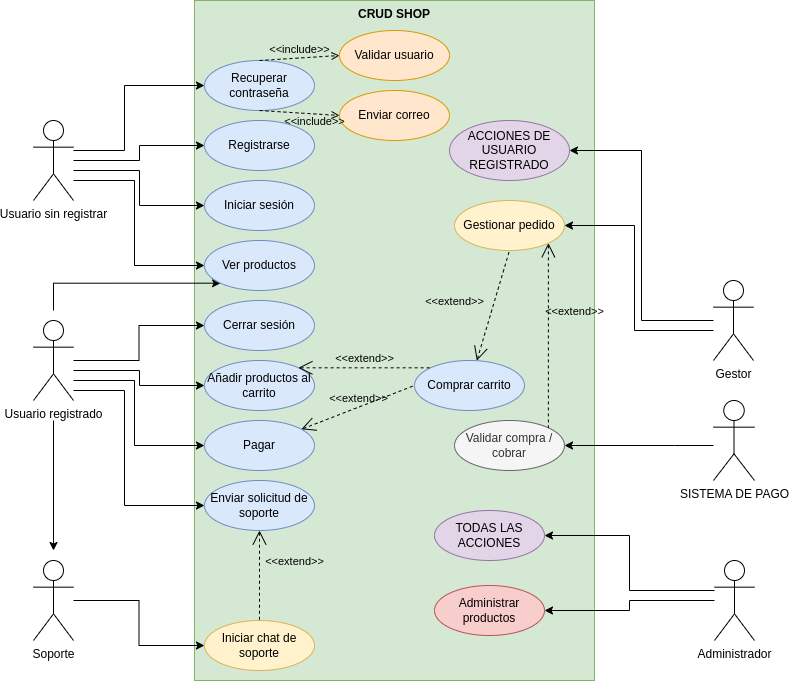

The diagram above was exported from draw.io. Its source (the exported page's mxGraphModel, read from the mxfile embedded in the PNG):
<mxGraphModel dx="1379" dy="796" grid="1" gridSize="10" guides="1" tooltips="1" connect="1" arrows="1" fold="1" page="1" pageScale="1" pageWidth="827" pageHeight="1169" math="0" shadow="0">
  <root>
    <mxCell id="0" />
    <mxCell id="1" parent="0" />
    <mxCell id="-5u_cZ8onFkRzwM4MRFY-8" value="CRUD SHOP" style="shape=rect;html=1;verticalAlign=top;fontStyle=1;whiteSpace=wrap;align=center;fillColor=#d5e8d4;strokeColor=#82b366;" parent="1" vertex="1">
      <mxGeometry x="520" width="400" height="680" as="geometry" />
    </mxCell>
    <mxCell id="-5u_cZ8onFkRzwM4MRFY-20" style="edgeStyle=orthogonalEdgeStyle;rounded=0;orthogonalLoop=1;jettySize=auto;html=1;entryX=0;entryY=0.5;entryDx=0;entryDy=0;" parent="1" source="-5u_cZ8onFkRzwM4MRFY-1" target="-5u_cZ8onFkRzwM4MRFY-19" edge="1">
      <mxGeometry relative="1" as="geometry" />
    </mxCell>
    <mxCell id="-5u_cZ8onFkRzwM4MRFY-22" style="edgeStyle=orthogonalEdgeStyle;rounded=0;orthogonalLoop=1;jettySize=auto;html=1;entryX=0;entryY=1;entryDx=0;entryDy=0;" parent="1" target="-5u_cZ8onFkRzwM4MRFY-17" edge="1">
      <mxGeometry relative="1" as="geometry">
        <mxPoint x="379" y="310" as="sourcePoint" />
        <Array as="points">
          <mxPoint x="379" y="283" />
        </Array>
      </mxGeometry>
    </mxCell>
    <mxCell id="-5u_cZ8onFkRzwM4MRFY-24" style="edgeStyle=orthogonalEdgeStyle;rounded=0;orthogonalLoop=1;jettySize=auto;html=1;entryX=0;entryY=0.5;entryDx=0;entryDy=0;" parent="1" source="-5u_cZ8onFkRzwM4MRFY-1" target="-5u_cZ8onFkRzwM4MRFY-23" edge="1">
      <mxGeometry relative="1" as="geometry">
        <Array as="points">
          <mxPoint x="465" y="370" />
          <mxPoint x="465" y="385" />
        </Array>
      </mxGeometry>
    </mxCell>
    <mxCell id="-5u_cZ8onFkRzwM4MRFY-29" style="edgeStyle=orthogonalEdgeStyle;rounded=0;orthogonalLoop=1;jettySize=auto;html=1;entryX=0;entryY=0.5;entryDx=0;entryDy=0;" parent="1" source="-5u_cZ8onFkRzwM4MRFY-1" target="-5u_cZ8onFkRzwM4MRFY-28" edge="1">
      <mxGeometry relative="1" as="geometry">
        <Array as="points">
          <mxPoint x="460" y="380" />
          <mxPoint x="460" y="445" />
        </Array>
      </mxGeometry>
    </mxCell>
    <mxCell id="-5u_cZ8onFkRzwM4MRFY-36" style="edgeStyle=orthogonalEdgeStyle;rounded=0;orthogonalLoop=1;jettySize=auto;html=1;entryX=0;entryY=0.5;entryDx=0;entryDy=0;" parent="1" source="-5u_cZ8onFkRzwM4MRFY-1" target="-5u_cZ8onFkRzwM4MRFY-35" edge="1">
      <mxGeometry relative="1" as="geometry">
        <Array as="points">
          <mxPoint x="450" y="390" />
          <mxPoint x="450" y="505" />
        </Array>
      </mxGeometry>
    </mxCell>
    <mxCell id="-5u_cZ8onFkRzwM4MRFY-40" style="edgeStyle=orthogonalEdgeStyle;rounded=0;orthogonalLoop=1;jettySize=auto;html=1;" parent="1" edge="1">
      <mxGeometry relative="1" as="geometry">
        <mxPoint x="379" y="550" as="targetPoint" />
        <mxPoint x="379" y="420" as="sourcePoint" />
      </mxGeometry>
    </mxCell>
    <mxCell id="-5u_cZ8onFkRzwM4MRFY-1" value="&lt;div&gt;Usuario registrado&lt;/div&gt;" style="shape=umlActor;verticalLabelPosition=bottom;verticalAlign=top;html=1;outlineConnect=0;" parent="1" vertex="1">
      <mxGeometry x="359" y="320" width="40" height="80" as="geometry" />
    </mxCell>
    <mxCell id="-5u_cZ8onFkRzwM4MRFY-39" style="edgeStyle=orthogonalEdgeStyle;rounded=0;orthogonalLoop=1;jettySize=auto;html=1;entryX=0;entryY=0.5;entryDx=0;entryDy=0;" parent="1" source="-5u_cZ8onFkRzwM4MRFY-2" target="-5u_cZ8onFkRzwM4MRFY-37" edge="1">
      <mxGeometry relative="1" as="geometry" />
    </mxCell>
    <mxCell id="-5u_cZ8onFkRzwM4MRFY-2" value="Soporte" style="shape=umlActor;verticalLabelPosition=bottom;verticalAlign=top;html=1;outlineConnect=0;" parent="1" vertex="1">
      <mxGeometry x="359" y="560" width="40" height="80" as="geometry" />
    </mxCell>
    <mxCell id="-5u_cZ8onFkRzwM4MRFY-42" style="edgeStyle=orthogonalEdgeStyle;rounded=0;orthogonalLoop=1;jettySize=auto;html=1;entryX=1;entryY=0.5;entryDx=0;entryDy=0;" parent="1" source="-5u_cZ8onFkRzwM4MRFY-5" target="-5u_cZ8onFkRzwM4MRFY-41" edge="1">
      <mxGeometry relative="1" as="geometry" />
    </mxCell>
    <mxCell id="-5u_cZ8onFkRzwM4MRFY-45" style="edgeStyle=orthogonalEdgeStyle;rounded=0;orthogonalLoop=1;jettySize=auto;html=1;entryX=1;entryY=0.5;entryDx=0;entryDy=0;" parent="1" source="-5u_cZ8onFkRzwM4MRFY-5" target="-5u_cZ8onFkRzwM4MRFY-44" edge="1">
      <mxGeometry relative="1" as="geometry">
        <Array as="points">
          <mxPoint x="960" y="330" />
          <mxPoint x="960" y="225" />
        </Array>
      </mxGeometry>
    </mxCell>
    <mxCell id="-5u_cZ8onFkRzwM4MRFY-5" value="Gestor" style="shape=umlActor;verticalLabelPosition=bottom;verticalAlign=top;html=1;outlineConnect=0;" parent="1" vertex="1">
      <mxGeometry x="1039" y="280" width="40" height="80" as="geometry" />
    </mxCell>
    <mxCell id="-5u_cZ8onFkRzwM4MRFY-55" style="edgeStyle=orthogonalEdgeStyle;rounded=0;orthogonalLoop=1;jettySize=auto;html=1;entryX=1;entryY=0.5;entryDx=0;entryDy=0;" parent="1" source="-5u_cZ8onFkRzwM4MRFY-6" target="-5u_cZ8onFkRzwM4MRFY-53" edge="1">
      <mxGeometry relative="1" as="geometry">
        <Array as="points">
          <mxPoint x="955" y="590" />
          <mxPoint x="955" y="535" />
        </Array>
      </mxGeometry>
    </mxCell>
    <mxCell id="-5u_cZ8onFkRzwM4MRFY-56" style="edgeStyle=orthogonalEdgeStyle;rounded=0;orthogonalLoop=1;jettySize=auto;html=1;entryX=1;entryY=0.5;entryDx=0;entryDy=0;" parent="1" source="-5u_cZ8onFkRzwM4MRFY-6" target="-5u_cZ8onFkRzwM4MRFY-54" edge="1">
      <mxGeometry relative="1" as="geometry" />
    </mxCell>
    <mxCell id="-5u_cZ8onFkRzwM4MRFY-6" value="Administrador" style="shape=umlActor;verticalLabelPosition=bottom;verticalAlign=top;html=1;outlineConnect=0;" parent="1" vertex="1">
      <mxGeometry x="1040" y="560" width="40" height="80" as="geometry" />
    </mxCell>
    <mxCell id="-5u_cZ8onFkRzwM4MRFY-33" style="edgeStyle=orthogonalEdgeStyle;rounded=0;orthogonalLoop=1;jettySize=auto;html=1;entryX=1;entryY=0.5;entryDx=0;entryDy=0;" parent="1" source="-5u_cZ8onFkRzwM4MRFY-7" target="-5u_cZ8onFkRzwM4MRFY-30" edge="1">
      <mxGeometry relative="1" as="geometry">
        <Array as="points">
          <mxPoint x="1000" y="445" />
          <mxPoint x="1000" y="445" />
        </Array>
      </mxGeometry>
    </mxCell>
    <mxCell id="-5u_cZ8onFkRzwM4MRFY-7" value="SISTEMA DE PAGO" style="shape=umlActor;verticalLabelPosition=bottom;verticalAlign=top;html=1;outlineConnect=0;" parent="1" vertex="1">
      <mxGeometry x="1039" y="400" width="41" height="80" as="geometry" />
    </mxCell>
    <mxCell id="-5u_cZ8onFkRzwM4MRFY-9" value="Registrarse" style="ellipse;whiteSpace=wrap;html=1;fillColor=#dae8fc;strokeColor=#6c8ebf;" parent="1" vertex="1">
      <mxGeometry x="530" y="120" width="110" height="50" as="geometry" />
    </mxCell>
    <mxCell id="-5u_cZ8onFkRzwM4MRFY-14" style="edgeStyle=orthogonalEdgeStyle;rounded=0;orthogonalLoop=1;jettySize=auto;html=1;entryX=0;entryY=0.5;entryDx=0;entryDy=0;" parent="1" source="-5u_cZ8onFkRzwM4MRFY-10" target="-5u_cZ8onFkRzwM4MRFY-9" edge="1">
      <mxGeometry relative="1" as="geometry">
        <Array as="points">
          <mxPoint x="465" y="160" />
          <mxPoint x="465" y="145" />
        </Array>
      </mxGeometry>
    </mxCell>
    <mxCell id="-5u_cZ8onFkRzwM4MRFY-15" style="edgeStyle=orthogonalEdgeStyle;rounded=0;orthogonalLoop=1;jettySize=auto;html=1;entryX=0;entryY=0.5;entryDx=0;entryDy=0;" parent="1" source="-5u_cZ8onFkRzwM4MRFY-10" target="-5u_cZ8onFkRzwM4MRFY-12" edge="1">
      <mxGeometry relative="1" as="geometry">
        <Array as="points">
          <mxPoint x="465" y="170" />
          <mxPoint x="465" y="205" />
        </Array>
      </mxGeometry>
    </mxCell>
    <mxCell id="-5u_cZ8onFkRzwM4MRFY-18" style="edgeStyle=orthogonalEdgeStyle;rounded=0;orthogonalLoop=1;jettySize=auto;html=1;entryX=0;entryY=0.5;entryDx=0;entryDy=0;" parent="1" source="-5u_cZ8onFkRzwM4MRFY-10" target="-5u_cZ8onFkRzwM4MRFY-17" edge="1">
      <mxGeometry relative="1" as="geometry">
        <Array as="points">
          <mxPoint x="460" y="180" />
          <mxPoint x="460" y="265" />
        </Array>
      </mxGeometry>
    </mxCell>
    <mxCell id="-5u_cZ8onFkRzwM4MRFY-57" style="edgeStyle=orthogonalEdgeStyle;rounded=0;orthogonalLoop=1;jettySize=auto;html=1;entryX=0;entryY=0.5;entryDx=0;entryDy=0;" parent="1" source="-5u_cZ8onFkRzwM4MRFY-10" target="-5u_cZ8onFkRzwM4MRFY-48" edge="1">
      <mxGeometry relative="1" as="geometry">
        <Array as="points">
          <mxPoint x="450" y="150" />
          <mxPoint x="450" y="85" />
        </Array>
      </mxGeometry>
    </mxCell>
    <mxCell id="-5u_cZ8onFkRzwM4MRFY-10" value="&lt;div&gt;Usuario sin registrar&lt;/div&gt;" style="shape=umlActor;verticalLabelPosition=bottom;verticalAlign=top;html=1;outlineConnect=0;" parent="1" vertex="1">
      <mxGeometry x="359" y="120" width="40" height="80" as="geometry" />
    </mxCell>
    <mxCell id="-5u_cZ8onFkRzwM4MRFY-12" value="Iniciar sesión" style="ellipse;whiteSpace=wrap;html=1;fillColor=#dae8fc;strokeColor=#6c8ebf;" parent="1" vertex="1">
      <mxGeometry x="530" y="180" width="110" height="50" as="geometry" />
    </mxCell>
    <mxCell id="-5u_cZ8onFkRzwM4MRFY-17" value="Ver productos" style="ellipse;whiteSpace=wrap;html=1;fillColor=#dae8fc;strokeColor=#6c8ebf;" parent="1" vertex="1">
      <mxGeometry x="530" y="240" width="110" height="50" as="geometry" />
    </mxCell>
    <mxCell id="-5u_cZ8onFkRzwM4MRFY-19" value="Cerrar sesión" style="ellipse;whiteSpace=wrap;html=1;fillColor=#dae8fc;strokeColor=#6c8ebf;" parent="1" vertex="1">
      <mxGeometry x="530" y="300" width="110" height="50" as="geometry" />
    </mxCell>
    <mxCell id="-5u_cZ8onFkRzwM4MRFY-23" value="Añadir productos al carrito" style="ellipse;whiteSpace=wrap;html=1;fillColor=#dae8fc;strokeColor=#6c8ebf;" parent="1" vertex="1">
      <mxGeometry x="530" y="360" width="110" height="50" as="geometry" />
    </mxCell>
    <mxCell id="-5u_cZ8onFkRzwM4MRFY-25" value="Comprar carrito" style="ellipse;whiteSpace=wrap;html=1;fillColor=#dae8fc;strokeColor=#6c8ebf;" parent="1" vertex="1">
      <mxGeometry x="740" y="360" width="110" height="50" as="geometry" />
    </mxCell>
    <mxCell id="-5u_cZ8onFkRzwM4MRFY-26" value="&amp;lt;&amp;lt;extend&amp;gt;&amp;gt;" style="edgeStyle=none;html=1;startArrow=open;endArrow=none;startSize=12;verticalAlign=bottom;dashed=1;labelBackgroundColor=none;rounded=0;entryX=0;entryY=0.5;entryDx=0;entryDy=0;" parent="1" source="-5u_cZ8onFkRzwM4MRFY-28" target="-5u_cZ8onFkRzwM4MRFY-25" edge="1">
      <mxGeometry width="160" relative="1" as="geometry">
        <mxPoint x="720" y="410" as="sourcePoint" />
        <mxPoint x="880" y="410" as="targetPoint" />
      </mxGeometry>
    </mxCell>
    <mxCell id="-5u_cZ8onFkRzwM4MRFY-28" value="Pagar" style="ellipse;whiteSpace=wrap;html=1;fillColor=#dae8fc;strokeColor=#6c8ebf;" parent="1" vertex="1">
      <mxGeometry x="530" y="420" width="110" height="50" as="geometry" />
    </mxCell>
    <mxCell id="-5u_cZ8onFkRzwM4MRFY-30" value="Validar compra / cobrar" style="ellipse;whiteSpace=wrap;html=1;fillColor=#f5f5f5;fontColor=#333333;strokeColor=#666666;" parent="1" vertex="1">
      <mxGeometry x="780" y="420" width="110" height="50" as="geometry" />
    </mxCell>
    <mxCell id="-5u_cZ8onFkRzwM4MRFY-32" value="&amp;lt;&amp;lt;extend&amp;gt;&amp;gt;" style="edgeStyle=none;html=1;startArrow=open;endArrow=none;startSize=12;verticalAlign=bottom;dashed=1;labelBackgroundColor=none;rounded=0;entryX=1;entryY=0;entryDx=0;entryDy=0;exitX=1;exitY=1;exitDx=0;exitDy=0;" parent="1" source="-5u_cZ8onFkRzwM4MRFY-44" target="-5u_cZ8onFkRzwM4MRFY-30" edge="1">
      <mxGeometry x="-0.1625" y="26" width="160" relative="1" as="geometry">
        <mxPoint x="720" y="410" as="sourcePoint" />
        <mxPoint x="880" y="410" as="targetPoint" />
        <mxPoint as="offset" />
      </mxGeometry>
    </mxCell>
    <mxCell id="-5u_cZ8onFkRzwM4MRFY-35" value="Enviar solicitud de soporte" style="ellipse;whiteSpace=wrap;html=1;fillColor=#dae8fc;strokeColor=#6c8ebf;" parent="1" vertex="1">
      <mxGeometry x="530" y="480" width="110" height="50" as="geometry" />
    </mxCell>
    <mxCell id="-5u_cZ8onFkRzwM4MRFY-37" value="Iniciar chat de soporte" style="ellipse;whiteSpace=wrap;html=1;fillColor=#fff2cc;strokeColor=#d6b656;" parent="1" vertex="1">
      <mxGeometry x="530" y="620" width="110" height="50" as="geometry" />
    </mxCell>
    <mxCell id="-5u_cZ8onFkRzwM4MRFY-38" value="&amp;lt;&amp;lt;extend&amp;gt;&amp;gt;" style="edgeStyle=none;html=1;startArrow=open;endArrow=none;startSize=12;verticalAlign=bottom;dashed=1;labelBackgroundColor=none;rounded=0;exitX=0.5;exitY=1;exitDx=0;exitDy=0;" parent="1" source="-5u_cZ8onFkRzwM4MRFY-35" target="-5u_cZ8onFkRzwM4MRFY-37" edge="1">
      <mxGeometry x="-0.1111" y="35" width="160" relative="1" as="geometry">
        <mxPoint x="720" y="410" as="sourcePoint" />
        <mxPoint x="880" y="410" as="targetPoint" />
        <mxPoint as="offset" />
      </mxGeometry>
    </mxCell>
    <mxCell id="-5u_cZ8onFkRzwM4MRFY-41" value="ACCIONES DE USUARIO REGISTRADO" style="ellipse;whiteSpace=wrap;html=1;fillColor=#e1d5e7;strokeColor=#9673a6;" parent="1" vertex="1">
      <mxGeometry x="775" y="120" width="120" height="60" as="geometry" />
    </mxCell>
    <mxCell id="-5u_cZ8onFkRzwM4MRFY-44" value="Gestionar pedido" style="ellipse;whiteSpace=wrap;html=1;fillColor=#fff2cc;strokeColor=#d6b656;" parent="1" vertex="1">
      <mxGeometry x="780" y="200" width="110" height="50" as="geometry" />
    </mxCell>
    <mxCell id="-5u_cZ8onFkRzwM4MRFY-46" value="&amp;lt;&amp;lt;extend&amp;gt;&amp;gt;" style="edgeStyle=none;html=1;startArrow=open;endArrow=none;startSize=12;verticalAlign=bottom;dashed=1;labelBackgroundColor=none;rounded=0;entryX=0.5;entryY=1;entryDx=0;entryDy=0;" parent="1" source="-5u_cZ8onFkRzwM4MRFY-25" target="-5u_cZ8onFkRzwM4MRFY-44" edge="1">
      <mxGeometry x="-0.2727" y="36" width="160" relative="1" as="geometry">
        <mxPoint x="720" y="410" as="sourcePoint" />
        <mxPoint x="880" y="410" as="targetPoint" />
        <mxPoint as="offset" />
      </mxGeometry>
    </mxCell>
    <mxCell id="-5u_cZ8onFkRzwM4MRFY-47" value="&amp;lt;&amp;lt;extend&amp;gt;&amp;gt;" style="edgeStyle=none;html=1;startArrow=open;endArrow=none;startSize=12;verticalAlign=bottom;dashed=1;labelBackgroundColor=none;rounded=0;entryX=0;entryY=0;entryDx=0;entryDy=0;exitX=1;exitY=0;exitDx=0;exitDy=0;" parent="1" source="-5u_cZ8onFkRzwM4MRFY-23" target="-5u_cZ8onFkRzwM4MRFY-25" edge="1">
      <mxGeometry width="160" relative="1" as="geometry">
        <mxPoint x="720" y="410" as="sourcePoint" />
        <mxPoint x="880" y="410" as="targetPoint" />
      </mxGeometry>
    </mxCell>
    <mxCell id="-5u_cZ8onFkRzwM4MRFY-48" value="Recuperar contraseña" style="ellipse;whiteSpace=wrap;html=1;fillColor=#dae8fc;strokeColor=#6c8ebf;" parent="1" vertex="1">
      <mxGeometry x="530" y="60" width="110" height="50" as="geometry" />
    </mxCell>
    <mxCell id="-5u_cZ8onFkRzwM4MRFY-49" value="Validar usuario" style="ellipse;whiteSpace=wrap;html=1;fillColor=#ffe6cc;strokeColor=#d79b00;" parent="1" vertex="1">
      <mxGeometry x="665" y="30" width="110" height="50" as="geometry" />
    </mxCell>
    <mxCell id="-5u_cZ8onFkRzwM4MRFY-50" value="Enviar correo" style="ellipse;whiteSpace=wrap;html=1;fillColor=#ffe6cc;strokeColor=#d79b00;" parent="1" vertex="1">
      <mxGeometry x="665" y="90" width="110" height="50" as="geometry" />
    </mxCell>
    <mxCell id="-5u_cZ8onFkRzwM4MRFY-51" value="&amp;lt;&amp;lt;include&amp;gt;&amp;gt;" style="edgeStyle=none;html=1;endArrow=open;verticalAlign=bottom;dashed=1;labelBackgroundColor=none;rounded=0;entryX=0;entryY=0.5;entryDx=0;entryDy=0;exitX=0.5;exitY=0;exitDx=0;exitDy=0;" parent="1" source="-5u_cZ8onFkRzwM4MRFY-48" target="-5u_cZ8onFkRzwM4MRFY-49" edge="1">
      <mxGeometry width="160" relative="1" as="geometry">
        <mxPoint x="720" y="170" as="sourcePoint" />
        <mxPoint x="880" y="170" as="targetPoint" />
      </mxGeometry>
    </mxCell>
    <mxCell id="-5u_cZ8onFkRzwM4MRFY-52" value="&amp;lt;&amp;lt;include&amp;gt;&amp;gt;" style="edgeStyle=none;html=1;endArrow=open;verticalAlign=bottom;dashed=1;labelBackgroundColor=none;rounded=0;entryX=0;entryY=0.5;entryDx=0;entryDy=0;exitX=0.5;exitY=1;exitDx=0;exitDy=0;" parent="1" source="-5u_cZ8onFkRzwM4MRFY-48" target="-5u_cZ8onFkRzwM4MRFY-50" edge="1">
      <mxGeometry x="0.4008" y="-17" width="160" relative="1" as="geometry">
        <mxPoint x="720" y="170" as="sourcePoint" />
        <mxPoint x="880" y="170" as="targetPoint" />
        <mxPoint as="offset" />
      </mxGeometry>
    </mxCell>
    <mxCell id="-5u_cZ8onFkRzwM4MRFY-53" value="TODAS LAS ACCIONES" style="ellipse;whiteSpace=wrap;html=1;fillColor=#e1d5e7;strokeColor=#9673a6;" parent="1" vertex="1">
      <mxGeometry x="760" y="510" width="110" height="50" as="geometry" />
    </mxCell>
    <mxCell id="-5u_cZ8onFkRzwM4MRFY-54" value="Administrar productos" style="ellipse;whiteSpace=wrap;html=1;fillColor=#f8cecc;strokeColor=#b85450;" parent="1" vertex="1">
      <mxGeometry x="760" y="585" width="110" height="50" as="geometry" />
    </mxCell>
  </root>
</mxGraphModel>